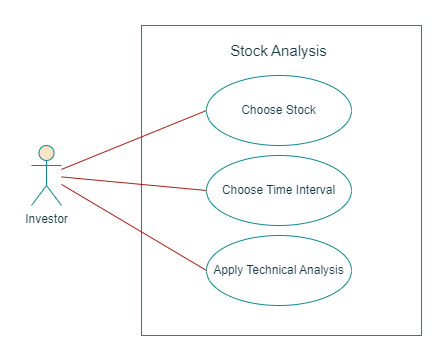

The diagram above was exported from draw.io. Its source (the exported page's mxGraphModel, read from the mxfile embedded in the PNG):
<mxGraphModel dx="865" dy="456" grid="1" gridSize="10" guides="1" tooltips="1" connect="1" arrows="1" fold="1" page="1" pageScale="1" pageWidth="850" pageHeight="1100" background="#DAD2D8" math="0" shadow="0">
  <root>
    <mxCell id="0" />
    <mxCell id="1" parent="0" />
    <mxCell id="q1_A3BHGwmIFUjXh3APv-1" value="Investor" style="shape=umlActor;verticalLabelPosition=bottom;verticalAlign=top;html=1;outlineConnect=0;fillColor=#FAE5C7;strokeColor=#0F8B8D;fontColor=#143642;" vertex="1" parent="1">
      <mxGeometry x="160" y="230" width="30" height="60" as="geometry" />
    </mxCell>
    <mxCell id="q1_A3BHGwmIFUjXh3APv-3" value="" style="rounded=0;whiteSpace=wrap;html=1;fillColor=none;strokeColor=#0F8B8D;fontColor=#143642;" vertex="1" parent="1">
      <mxGeometry x="270" y="110" width="280" height="310" as="geometry" />
    </mxCell>
    <mxCell id="q1_A3BHGwmIFUjXh3APv-4" value="Choose Stock" style="ellipse;whiteSpace=wrap;html=1;fillColor=none;strokeColor=#0F8B8D;fontColor=#143642;" vertex="1" parent="1">
      <mxGeometry x="335" y="160" width="145" height="70" as="geometry" />
    </mxCell>
    <mxCell id="q1_A3BHGwmIFUjXh3APv-5" value="Choose Time Interval" style="ellipse;whiteSpace=wrap;html=1;fillColor=none;strokeColor=#0F8B8D;fontColor=#143642;" vertex="1" parent="1">
      <mxGeometry x="335" y="240" width="145" height="70" as="geometry" />
    </mxCell>
    <mxCell id="q1_A3BHGwmIFUjXh3APv-6" value="Apply Technical Analysis" style="ellipse;whiteSpace=wrap;html=1;fillColor=none;strokeColor=#0F8B8D;fontColor=#143642;" vertex="1" parent="1">
      <mxGeometry x="335" y="320" width="145" height="70" as="geometry" />
    </mxCell>
    <mxCell id="q1_A3BHGwmIFUjXh3APv-7" value="" style="endArrow=none;html=1;rounded=0;entryX=0;entryY=0.5;entryDx=0;entryDy=0;labelBackgroundColor=#DAD2D8;strokeColor=#A8201A;fontColor=#143642;" edge="1" parent="1" source="q1_A3BHGwmIFUjXh3APv-1" target="q1_A3BHGwmIFUjXh3APv-4">
      <mxGeometry width="50" height="50" relative="1" as="geometry">
        <mxPoint x="230" y="250" as="sourcePoint" />
        <mxPoint x="280" y="200" as="targetPoint" />
      </mxGeometry>
    </mxCell>
    <mxCell id="q1_A3BHGwmIFUjXh3APv-9" value="" style="endArrow=none;html=1;rounded=0;entryX=0;entryY=0.5;entryDx=0;entryDy=0;labelBackgroundColor=#DAD2D8;strokeColor=#A8201A;fontColor=#143642;" edge="1" parent="1" source="q1_A3BHGwmIFUjXh3APv-1" target="q1_A3BHGwmIFUjXh3APv-6">
      <mxGeometry width="50" height="50" relative="1" as="geometry">
        <mxPoint x="200" y="350" as="sourcePoint" />
        <mxPoint x="250" y="300" as="targetPoint" />
      </mxGeometry>
    </mxCell>
    <mxCell id="q1_A3BHGwmIFUjXh3APv-10" value="" style="endArrow=none;html=1;rounded=0;entryX=0;entryY=0.5;entryDx=0;entryDy=0;labelBackgroundColor=#DAD2D8;strokeColor=#A8201A;fontColor=#143642;" edge="1" parent="1" source="q1_A3BHGwmIFUjXh3APv-1" target="q1_A3BHGwmIFUjXh3APv-5">
      <mxGeometry width="50" height="50" relative="1" as="geometry">
        <mxPoint x="250" y="290" as="sourcePoint" />
        <mxPoint x="300" y="240" as="targetPoint" />
      </mxGeometry>
    </mxCell>
    <mxCell id="q1_A3BHGwmIFUjXh3APv-11" value="Stock Analysis" style="text;html=1;strokeColor=none;fillColor=none;align=center;verticalAlign=middle;whiteSpace=wrap;rounded=0;fontColor=#143642;fontSize=15;" vertex="1" parent="1">
      <mxGeometry x="335" y="120" width="145" height="30" as="geometry" />
    </mxCell>
  </root>
</mxGraphModel>